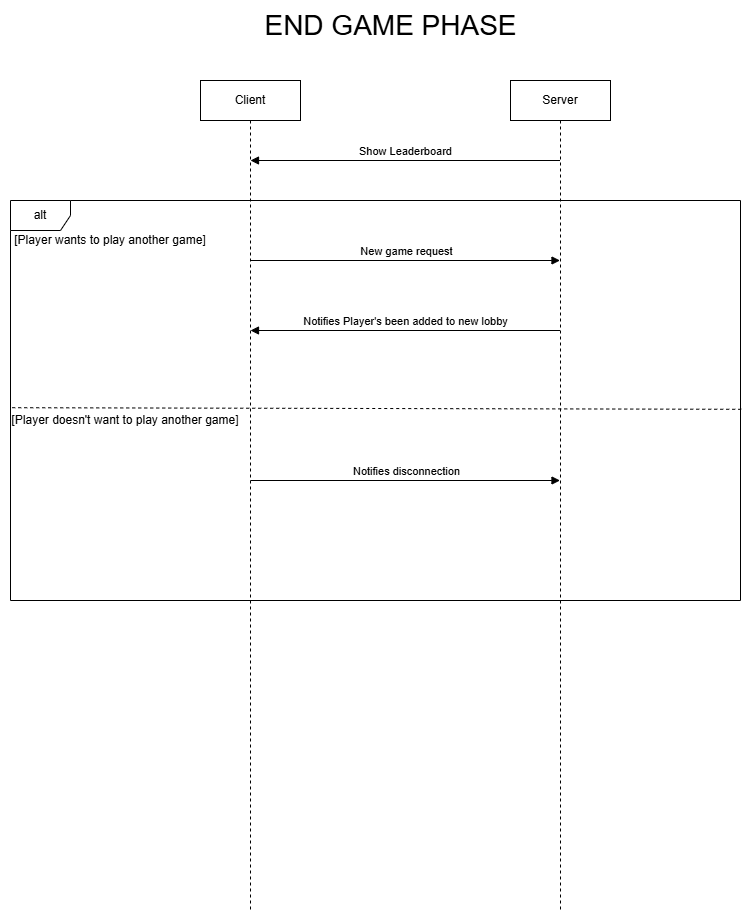

The diagram above was exported from draw.io. Its source (the exported page's mxGraphModel, read from the mxfile embedded in the PNG):
<mxGraphModel dx="1477" dy="777" grid="1" gridSize="10" guides="1" tooltips="1" connect="1" arrows="1" fold="1" page="1" pageScale="1" pageWidth="827" pageHeight="1169" math="0" shadow="0">
  <root>
    <mxCell id="0" />
    <mxCell id="1" parent="0" />
    <mxCell id="37O94rytHvah5JpY1Djr-1" value="Client" style="shape=umlLifeline;perimeter=lifelinePerimeter;whiteSpace=wrap;html=1;container=0;dropTarget=0;collapsible=0;recursiveResize=0;outlineConnect=0;portConstraint=eastwest;newEdgeStyle={&quot;edgeStyle&quot;:&quot;elbowEdgeStyle&quot;,&quot;elbow&quot;:&quot;vertical&quot;,&quot;curved&quot;:0,&quot;rounded&quot;:0};" vertex="1" parent="1">
      <mxGeometry x="330" y="280" width="100" height="830" as="geometry" />
    </mxCell>
    <mxCell id="37O94rytHvah5JpY1Djr-5" value="Server" style="shape=umlLifeline;perimeter=lifelinePerimeter;whiteSpace=wrap;html=1;container=0;dropTarget=0;collapsible=0;recursiveResize=0;outlineConnect=0;portConstraint=eastwest;newEdgeStyle={&quot;edgeStyle&quot;:&quot;elbowEdgeStyle&quot;,&quot;elbow&quot;:&quot;vertical&quot;,&quot;curved&quot;:0,&quot;rounded&quot;:0};" vertex="1" parent="1">
      <mxGeometry x="640" y="280" width="100" height="830" as="geometry" />
    </mxCell>
    <mxCell id="37O94rytHvah5JpY1Djr-37" value="&lt;font style=&quot;font-size: 28px;&quot;&gt;END GAME PHASE&lt;/font&gt;" style="text;html=1;align=center;verticalAlign=middle;resizable=0;points=[];autosize=1;strokeColor=none;fillColor=none;" vertex="1" parent="1">
      <mxGeometry x="380" y="200" width="280" height="50" as="geometry" />
    </mxCell>
    <mxCell id="37O94rytHvah5JpY1Djr-65" value="" style="endArrow=block;html=1;rounded=0;endFill=1;" edge="1" parent="1">
      <mxGeometry relative="1" as="geometry">
        <mxPoint x="689.5000000000002" y="360" as="sourcePoint" />
        <mxPoint x="380" y="360" as="targetPoint" />
      </mxGeometry>
    </mxCell>
    <mxCell id="37O94rytHvah5JpY1Djr-66" value="Show Leaderboard" style="edgeLabel;resizable=0;html=1;;align=center;verticalAlign=middle;" connectable="0" vertex="1" parent="37O94rytHvah5JpY1Djr-65">
      <mxGeometry relative="1" as="geometry">
        <mxPoint y="-10" as="offset" />
      </mxGeometry>
    </mxCell>
    <mxCell id="37O94rytHvah5JpY1Djr-68" value="alt" style="shape=umlFrame;whiteSpace=wrap;html=1;pointerEvents=0;" vertex="1" parent="1">
      <mxGeometry x="140" y="400" width="730" height="400" as="geometry" />
    </mxCell>
    <mxCell id="37O94rytHvah5JpY1Djr-69" value="[Player wants to play another game]" style="text;html=1;align=center;verticalAlign=middle;whiteSpace=wrap;rounded=0;" vertex="1" parent="1">
      <mxGeometry x="130" y="430" width="220" height="20" as="geometry" />
    </mxCell>
    <mxCell id="37O94rytHvah5JpY1Djr-73" value="" style="endArrow=none;dashed=1;html=1;rounded=0;entryX=0.001;entryY=0.518;entryDx=0;entryDy=0;entryPerimeter=0;exitX=1.001;exitY=0.522;exitDx=0;exitDy=0;exitPerimeter=0;" edge="1" parent="1" source="37O94rytHvah5JpY1Djr-68" target="37O94rytHvah5JpY1Djr-68">
      <mxGeometry width="50" height="50" relative="1" as="geometry">
        <mxPoint x="400" y="540" as="sourcePoint" />
        <mxPoint x="450" y="490" as="targetPoint" />
      </mxGeometry>
    </mxCell>
    <mxCell id="37O94rytHvah5JpY1Djr-74" value="" style="endArrow=block;html=1;rounded=0;endFill=1;" edge="1" parent="1">
      <mxGeometry relative="1" as="geometry">
        <mxPoint x="689.5000000000002" y="530" as="sourcePoint" />
        <mxPoint x="380" y="530" as="targetPoint" />
      </mxGeometry>
    </mxCell>
    <mxCell id="37O94rytHvah5JpY1Djr-75" value="Notifies Player's been added to new lobby" style="edgeLabel;resizable=0;html=1;;align=center;verticalAlign=middle;" connectable="0" vertex="1" parent="37O94rytHvah5JpY1Djr-74">
      <mxGeometry relative="1" as="geometry">
        <mxPoint y="-10" as="offset" />
      </mxGeometry>
    </mxCell>
    <mxCell id="37O94rytHvah5JpY1Djr-76" value="" style="endArrow=block;html=1;rounded=0;endFill=1;" edge="1" parent="1">
      <mxGeometry relative="1" as="geometry">
        <mxPoint x="380" y="460" as="sourcePoint" />
        <mxPoint x="689.5000000000002" y="460" as="targetPoint" />
      </mxGeometry>
    </mxCell>
    <mxCell id="37O94rytHvah5JpY1Djr-77" value="New game request" style="edgeLabel;resizable=0;html=1;;align=center;verticalAlign=middle;" connectable="0" vertex="1" parent="37O94rytHvah5JpY1Djr-76">
      <mxGeometry relative="1" as="geometry">
        <mxPoint y="-10" as="offset" />
      </mxGeometry>
    </mxCell>
    <mxCell id="37O94rytHvah5JpY1Djr-78" value="[Player doesn't want to play another game]" style="text;html=1;align=center;verticalAlign=middle;whiteSpace=wrap;rounded=0;" vertex="1" parent="1">
      <mxGeometry x="140" y="610" width="230" height="20" as="geometry" />
    </mxCell>
    <mxCell id="37O94rytHvah5JpY1Djr-79" value="" style="endArrow=block;html=1;rounded=0;endFill=1;" edge="1" parent="1">
      <mxGeometry relative="1" as="geometry">
        <mxPoint x="380" y="680" as="sourcePoint" />
        <mxPoint x="689.5000000000002" y="680" as="targetPoint" />
      </mxGeometry>
    </mxCell>
    <mxCell id="37O94rytHvah5JpY1Djr-80" value="Notifies disconnection" style="edgeLabel;resizable=0;html=1;;align=center;verticalAlign=middle;" connectable="0" vertex="1" parent="37O94rytHvah5JpY1Djr-79">
      <mxGeometry relative="1" as="geometry">
        <mxPoint y="-10" as="offset" />
      </mxGeometry>
    </mxCell>
  </root>
</mxGraphModel>